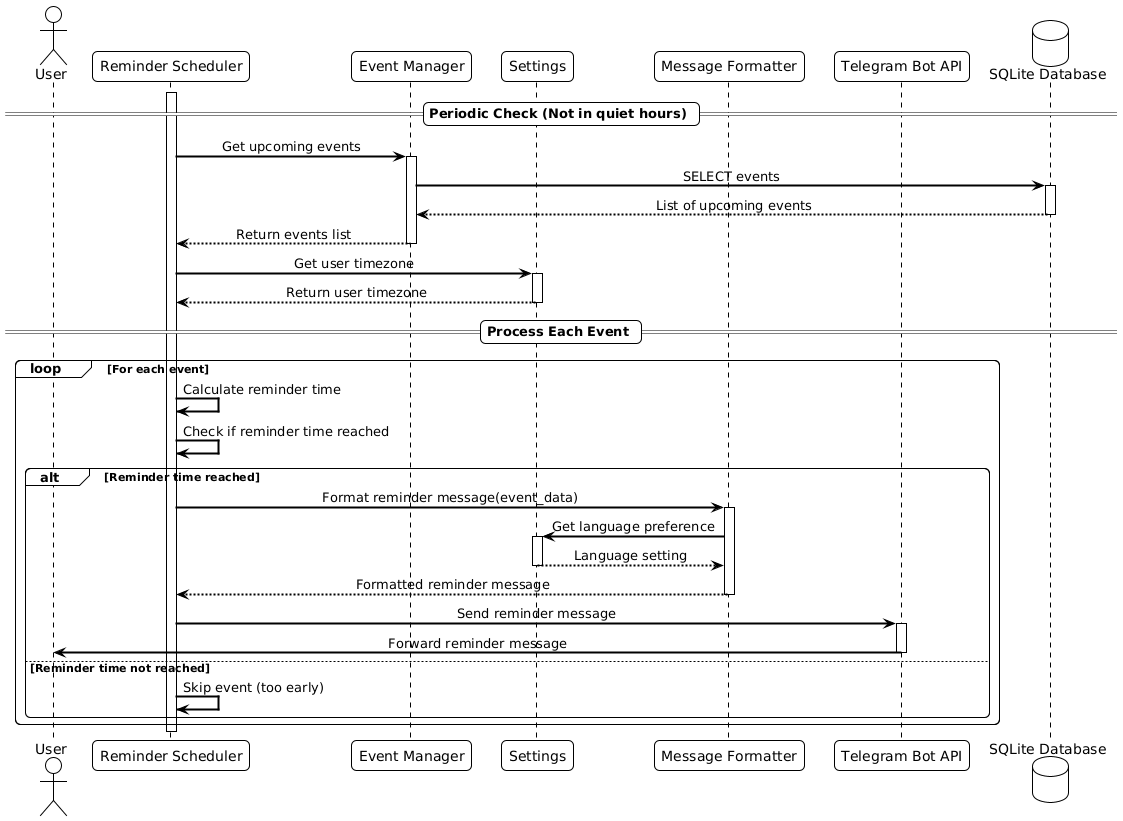

The diagram above was rendered by PlantUML. Its source (embedded in the PNG):
@startuml
!theme plain
skinparam sequenceMessageAlign center
skinparam sequenceArrowThickness 2
skinparam roundcorner 10

actor User as user
participant "Reminder Scheduler" as remindersched
participant "Event Manager" as eventmgr
participant "Settings" as settings
participant "Message Formatter" as msgfmt
participant "Telegram Bot API" as tgapi
database "SQLite Database" as db

== Periodic Check (Not in quiet hours) ==

activate remindersched

remindersched -> eventmgr: Get upcoming events
activate eventmgr

eventmgr -> db: SELECT events
activate db
db --> eventmgr: List of upcoming events
deactivate db

eventmgr --> remindersched: Return events list
deactivate eventmgr

remindersched -> settings: Get user timezone
activate settings
settings --> remindersched: Return user timezone
deactivate settings

== Process Each Event ==

loop For each event
    remindersched -> remindersched: Calculate reminder time
    remindersched -> remindersched: Check if reminder time reached
    
    alt Reminder time reached
        remindersched -> msgfmt: Format reminder message(event_data)
        activate msgfmt
        
        msgfmt -> settings: Get language preference
        activate settings
        settings --> msgfmt: Language setting
        deactivate settings
        
        msgfmt --> remindersched: Formatted reminder message
        deactivate msgfmt
        
        remindersched -> tgapi: Send reminder message
        activate tgapi
        
        tgapi -> user: Forward reminder message
        deactivate tgapi
    else Reminder time not reached
        remindersched -> remindersched: Skip event (too early)
    end
end

deactivate remindersched
@enduml